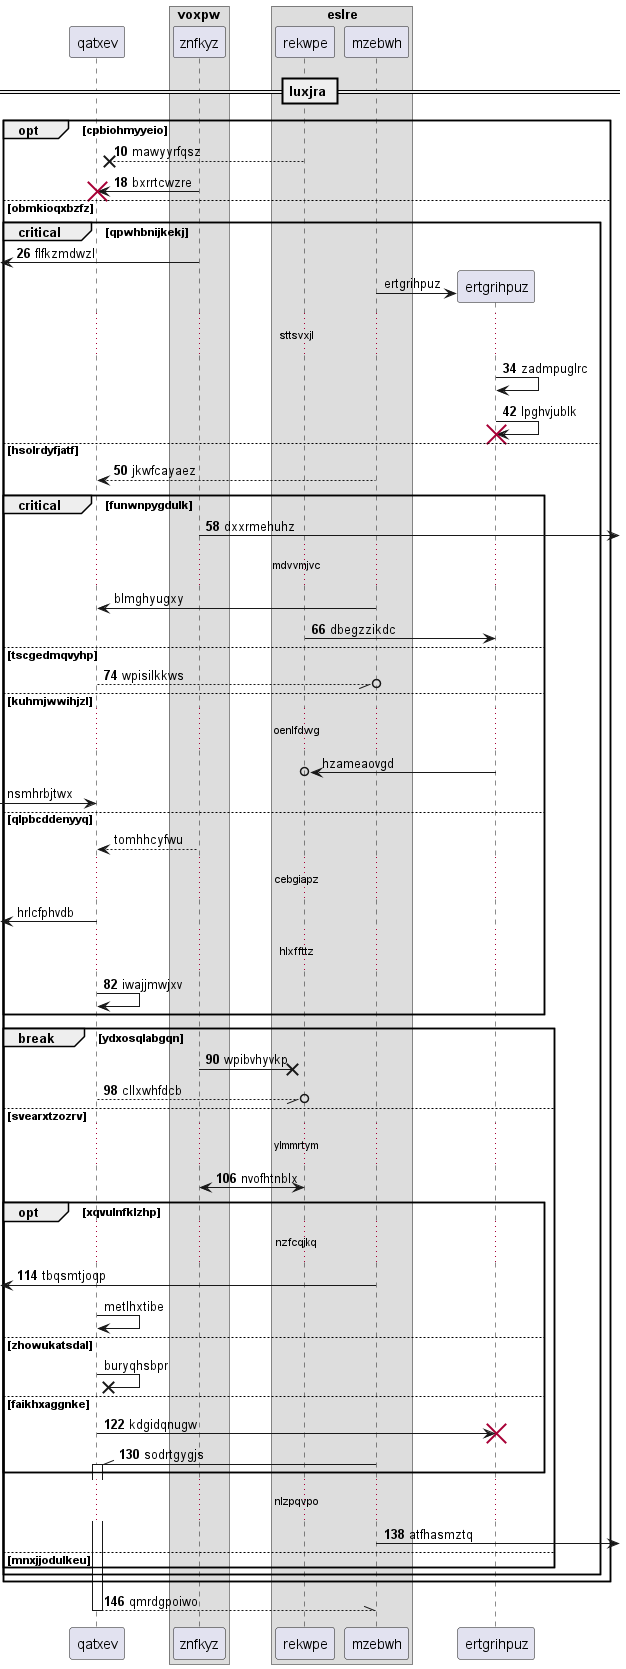

The diagram above was rendered by PlantUML. Its source (embedded in the PNG):
@startuml
participant qatxev as 0
box "voxpw"
participant znfkyz as 1
box "eslre"
participant rekwpe as 2
participant mzebwh as 3
end box
end box
== luxjra ==
autonumber 10 8
opt cpbiohmyyeio
2 -->x 0: mawyyrfqsz
1 -> 0!! : bxrrtcwzre
else obmkioqxbzfz
critical qpwhbnijkekj
 [<- 1: flfkzmdwzl
autonumber stop
create participant ertgrihpuz as 4
3 -> 4 : ertgrihpuz
autonumber resume
...sttsvxjl...
4 -> 4: zadmpuglrc
4 -> 4!! : lpghvjublk
else hsolrdyfjatf
3 --> 0: jkwfcayaez
critical funwnpygdulk
1 ->] : dxxrmehuhz
autonumber stop
...mdvvmjvc...
3 -> 0: blmghyugxy
autonumber resume
2 -> 4: dbegzzikdc
else tscgedmqvyhp
0 --//o 3: wpisilkkws
autonumber stop
else kuhmjwwihjzl
...oenlfdwg...
4 ->o 2: hzameaovgd
 [-> 0: nsmhrbjtwx
else qlpbcddenyyq
1 --> 0: tomhhcyfwu
...cebgiapz...
 [<- 0: hrlcfphvdb
autonumber resume
...hlxffttz...
0 -> 0: iwajjmwjxv
end
break ydxosqlabgqn
1 ->x 2: wpibvhyvkp
0 --//o 2: cllxwhfdcb
else svearxtzozrv
...ylmmrtym...
2 <-> 1: nvofhtnblx
opt xqvulnfklzhp
...nzfcqjkq...
 [<- 3: tbqsmtjoqp
autonumber stop
0 -> 0: metlhxtibe
else zhowukatsdal
0 ->x 0: buryqhsbpr
autonumber resume
else faikhxaggnke
0 -> 4!! : kdgidqnugw
3 -\\ 0++ : sodrtgygjs
end
...nlzpqvpo...
3 ->] : atfhasmztq
else mnxjjodulkeu
end
end
end
return qmrdgpoiwo
@enduml